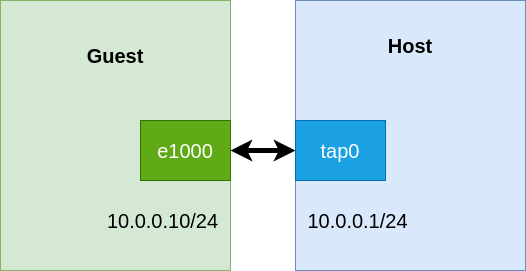

The diagram above was exported from draw.io. Its source (the exported page's mxGraphModel, read from the mxfile embedded in the PNG):
<mxGraphModel dx="1561" dy="914" grid="1" gridSize="10" guides="1" tooltips="1" connect="1" arrows="1" fold="1" page="1" pageScale="1" pageWidth="850" pageHeight="1100" math="0" shadow="0">
  <root>
    <mxCell id="0" />
    <mxCell id="1" parent="0" />
    <mxCell id="D7HsPxQ5camLAqZfVPEb-1" value="" style="rounded=0;whiteSpace=wrap;html=1;fillColor=#d5e8d4;strokeColor=#82b366;" vertex="1" parent="1">
      <mxGeometry x="130" y="100" width="230" height="270" as="geometry" />
    </mxCell>
    <mxCell id="D7HsPxQ5camLAqZfVPEb-2" value="&lt;b&gt;Guest&lt;/b&gt;" style="text;html=1;strokeColor=none;fillColor=none;align=center;verticalAlign=middle;whiteSpace=wrap;rounded=0;fontSize=20;" vertex="1" parent="1">
      <mxGeometry x="215" y="140" width="60" height="30" as="geometry" />
    </mxCell>
    <mxCell id="D7HsPxQ5camLAqZfVPEb-3" value="" style="rounded=0;whiteSpace=wrap;html=1;fillColor=#dae8fc;strokeColor=#6c8ebf;" vertex="1" parent="1">
      <mxGeometry x="425" y="100" width="230" height="270" as="geometry" />
    </mxCell>
    <mxCell id="D7HsPxQ5camLAqZfVPEb-4" value="&lt;b&gt;Host&lt;/b&gt;" style="text;html=1;strokeColor=none;fillColor=none;align=center;verticalAlign=middle;whiteSpace=wrap;rounded=0;fontSize=20;" vertex="1" parent="1">
      <mxGeometry x="510" y="130" width="60" height="30" as="geometry" />
    </mxCell>
    <mxCell id="D7HsPxQ5camLAqZfVPEb-11" style="edgeStyle=orthogonalEdgeStyle;rounded=0;orthogonalLoop=1;jettySize=auto;html=1;exitX=1;exitY=0.5;exitDx=0;exitDy=0;fontSize=20;startArrow=classic;startFill=1;strokeWidth=5;" edge="1" parent="1" source="D7HsPxQ5camLAqZfVPEb-5" target="D7HsPxQ5camLAqZfVPEb-6">
      <mxGeometry relative="1" as="geometry" />
    </mxCell>
    <mxCell id="D7HsPxQ5camLAqZfVPEb-5" value="e1000" style="rounded=0;whiteSpace=wrap;html=1;fontSize=20;fillColor=#60a917;fontColor=#ffffff;strokeColor=#2D7600;" vertex="1" parent="1">
      <mxGeometry x="270" y="220" width="90" height="60" as="geometry" />
    </mxCell>
    <mxCell id="D7HsPxQ5camLAqZfVPEb-6" value="tap0" style="rounded=0;whiteSpace=wrap;html=1;fontSize=20;fillColor=#1ba1e2;fontColor=#ffffff;strokeColor=#006EAF;" vertex="1" parent="1">
      <mxGeometry x="425" y="220" width="90" height="60" as="geometry" />
    </mxCell>
    <mxCell id="D7HsPxQ5camLAqZfVPEb-7" value="10.0.0.10/24" style="text;html=1;strokeColor=none;fillColor=none;align=center;verticalAlign=middle;whiteSpace=wrap;rounded=0;fontSize=20;" vertex="1" parent="1">
      <mxGeometry x="225" y="290" width="135" height="60" as="geometry" />
    </mxCell>
    <mxCell id="D7HsPxQ5camLAqZfVPEb-10" value="10.0.0.1/24" style="text;html=1;strokeColor=none;fillColor=none;align=center;verticalAlign=middle;whiteSpace=wrap;rounded=0;fontSize=20;" vertex="1" parent="1">
      <mxGeometry x="420" y="290" width="135" height="60" as="geometry" />
    </mxCell>
  </root>
</mxGraphModel>